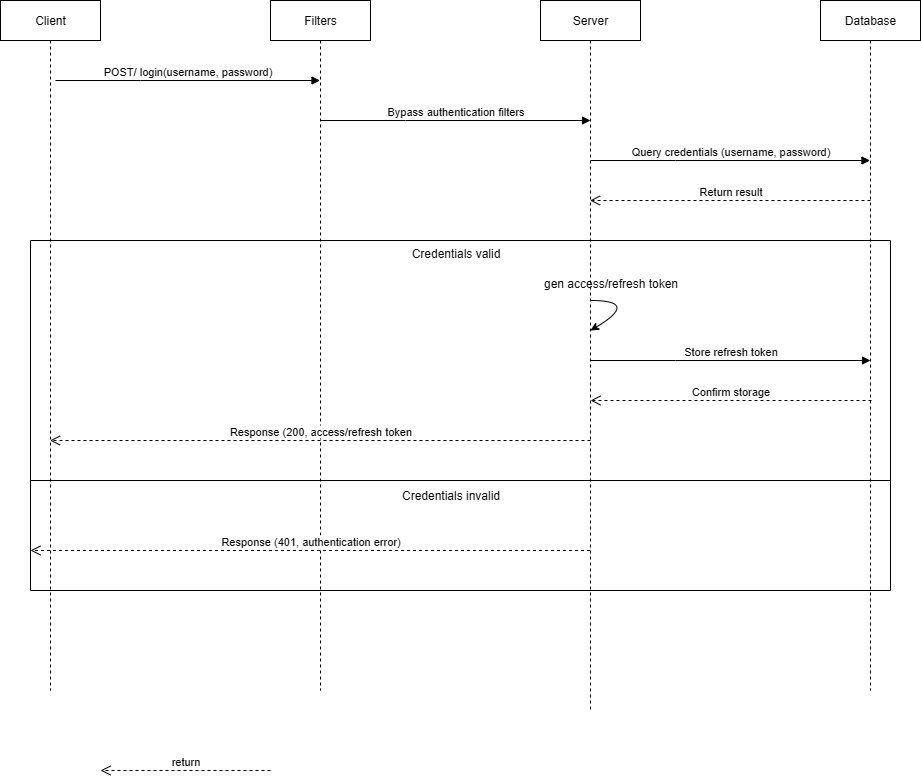

The diagram above was exported from draw.io. Its source (the exported page's mxGraphModel, read from the mxfile embedded in the PNG):
<mxGraphModel dx="1226" dy="675" grid="1" gridSize="10" guides="1" tooltips="1" connect="1" arrows="1" fold="1" page="1" pageScale="1" pageWidth="850" pageHeight="1100" math="0" shadow="0">
  <root>
    <mxCell id="0" />
    <mxCell id="1" parent="0" />
    <mxCell id="aM9ryv3xv72pqoxQDRHE-1" value="Client" style="shape=umlLifeline;perimeter=lifelinePerimeter;whiteSpace=wrap;html=1;container=0;dropTarget=0;collapsible=0;recursiveResize=0;outlineConnect=0;portConstraint=eastwest;newEdgeStyle={&quot;edgeStyle&quot;:&quot;elbowEdgeStyle&quot;,&quot;elbow&quot;:&quot;vertical&quot;,&quot;curved&quot;:0,&quot;rounded&quot;:0};" parent="1" vertex="1">
      <mxGeometry x="40" y="40" width="100" height="690" as="geometry" />
    </mxCell>
    <mxCell id="aM9ryv3xv72pqoxQDRHE-5" value="Filters" style="shape=umlLifeline;perimeter=lifelinePerimeter;whiteSpace=wrap;html=1;container=0;dropTarget=0;collapsible=0;recursiveResize=0;outlineConnect=0;portConstraint=eastwest;newEdgeStyle={&quot;edgeStyle&quot;:&quot;elbowEdgeStyle&quot;,&quot;elbow&quot;:&quot;vertical&quot;,&quot;curved&quot;:0,&quot;rounded&quot;:0};" parent="1" vertex="1">
      <mxGeometry x="310" y="40" width="100" height="690" as="geometry" />
    </mxCell>
    <mxCell id="aM9ryv3xv72pqoxQDRHE-7" value="POST/ login(username, password)" style="html=1;verticalAlign=bottom;endArrow=block;edgeStyle=elbowEdgeStyle;elbow=vertical;curved=0;rounded=0;" parent="1" target="aM9ryv3xv72pqoxQDRHE-5" edge="1">
      <mxGeometry relative="1" as="geometry">
        <mxPoint x="95" y="120" as="sourcePoint" />
        <Array as="points">
          <mxPoint x="180" y="120" />
        </Array>
        <mxPoint x="265" y="120" as="targetPoint" />
      </mxGeometry>
    </mxCell>
    <mxCell id="aM9ryv3xv72pqoxQDRHE-8" value="return" style="html=1;verticalAlign=bottom;endArrow=open;dashed=1;endSize=8;edgeStyle=elbowEdgeStyle;elbow=vertical;curved=0;rounded=0;" parent="1" edge="1">
      <mxGeometry relative="1" as="geometry">
        <mxPoint x="140" y="810" as="targetPoint" />
        <Array as="points">
          <mxPoint x="235" y="810" />
        </Array>
        <mxPoint x="310" y="810" as="sourcePoint" />
      </mxGeometry>
    </mxCell>
    <mxCell id="yyznatjpUiKWC3Sj3Sal-2" value="Server" style="shape=umlLifeline;perimeter=lifelinePerimeter;whiteSpace=wrap;html=1;container=0;dropTarget=0;collapsible=0;recursiveResize=0;outlineConnect=0;portConstraint=eastwest;newEdgeStyle={&quot;edgeStyle&quot;:&quot;elbowEdgeStyle&quot;,&quot;elbow&quot;:&quot;vertical&quot;,&quot;curved&quot;:0,&quot;rounded&quot;:0};" vertex="1" parent="1">
      <mxGeometry x="580" y="40" width="100" height="710" as="geometry" />
    </mxCell>
    <mxCell id="yyznatjpUiKWC3Sj3Sal-3" value="Bypass authentication filters" style="html=1;verticalAlign=bottom;endArrow=block;edgeStyle=elbowEdgeStyle;elbow=vertical;curved=0;rounded=0;" edge="1" parent="1">
      <mxGeometry relative="1" as="geometry">
        <mxPoint x="360" y="160" as="sourcePoint" />
        <Array as="points">
          <mxPoint x="445" y="160" />
        </Array>
        <mxPoint x="630" y="160" as="targetPoint" />
        <mxPoint as="offset" />
      </mxGeometry>
    </mxCell>
    <mxCell id="yyznatjpUiKWC3Sj3Sal-4" value="Database" style="shape=umlLifeline;perimeter=lifelinePerimeter;whiteSpace=wrap;html=1;container=0;dropTarget=0;collapsible=0;recursiveResize=0;outlineConnect=0;portConstraint=eastwest;newEdgeStyle={&quot;edgeStyle&quot;:&quot;elbowEdgeStyle&quot;,&quot;elbow&quot;:&quot;vertical&quot;,&quot;curved&quot;:0,&quot;rounded&quot;:0};" vertex="1" parent="1">
      <mxGeometry x="860" y="40" width="100" height="690" as="geometry" />
    </mxCell>
    <mxCell id="yyznatjpUiKWC3Sj3Sal-5" value="Query credentials (username, password)" style="html=1;verticalAlign=bottom;endArrow=block;edgeStyle=elbowEdgeStyle;elbow=vertical;curved=0;rounded=0;" edge="1" parent="1" target="yyznatjpUiKWC3Sj3Sal-4">
      <mxGeometry relative="1" as="geometry">
        <mxPoint x="630" y="200" as="sourcePoint" />
        <Array as="points">
          <mxPoint x="715" y="200" />
        </Array>
        <mxPoint x="900" y="200" as="targetPoint" />
        <mxPoint as="offset" />
      </mxGeometry>
    </mxCell>
    <mxCell id="yyznatjpUiKWC3Sj3Sal-6" value="Return result" style="html=1;verticalAlign=bottom;endArrow=open;dashed=1;endSize=8;edgeStyle=elbowEdgeStyle;elbow=vertical;curved=0;rounded=0;" edge="1" parent="1" target="yyznatjpUiKWC3Sj3Sal-2">
      <mxGeometry relative="1" as="geometry">
        <mxPoint x="740" y="240" as="targetPoint" />
        <Array as="points">
          <mxPoint x="835" y="240" />
        </Array>
        <mxPoint x="910" y="240" as="sourcePoint" />
      </mxGeometry>
    </mxCell>
    <mxCell id="yyznatjpUiKWC3Sj3Sal-9" value="" style="endArrow=none;html=1;rounded=0;fontFamily=Helvetica;fontSize=12;fontColor=default;" edge="1" parent="1">
      <mxGeometry width="50" height="50" relative="1" as="geometry">
        <mxPoint x="70" y="280" as="sourcePoint" />
        <mxPoint x="930" y="280" as="targetPoint" />
      </mxGeometry>
    </mxCell>
    <mxCell id="yyznatjpUiKWC3Sj3Sal-10" value="" style="endArrow=none;html=1;rounded=0;fontFamily=Helvetica;fontSize=12;fontColor=default;" edge="1" parent="1">
      <mxGeometry width="50" height="50" relative="1" as="geometry">
        <mxPoint x="70" y="280" as="sourcePoint" />
        <mxPoint x="70" y="630" as="targetPoint" />
      </mxGeometry>
    </mxCell>
    <mxCell id="yyznatjpUiKWC3Sj3Sal-12" value="" style="endArrow=none;html=1;rounded=0;fontFamily=Helvetica;fontSize=12;fontColor=default;" edge="1" parent="1">
      <mxGeometry width="50" height="50" relative="1" as="geometry">
        <mxPoint x="70" y="630" as="sourcePoint" />
        <mxPoint x="930" y="630" as="targetPoint" />
      </mxGeometry>
    </mxCell>
    <mxCell id="yyznatjpUiKWC3Sj3Sal-13" value="" style="endArrow=none;html=1;rounded=0;fontFamily=Helvetica;fontSize=12;fontColor=default;" edge="1" parent="1">
      <mxGeometry width="50" height="50" relative="1" as="geometry">
        <mxPoint x="930" y="280" as="sourcePoint" />
        <mxPoint x="930" y="630" as="targetPoint" />
      </mxGeometry>
    </mxCell>
    <mxCell id="yyznatjpUiKWC3Sj3Sal-14" value="" style="endArrow=none;html=1;rounded=0;fontFamily=Helvetica;fontSize=12;fontColor=default;" edge="1" parent="1">
      <mxGeometry width="50" height="50" relative="1" as="geometry">
        <mxPoint x="70" y="520" as="sourcePoint" />
        <mxPoint x="930" y="520" as="targetPoint" />
      </mxGeometry>
    </mxCell>
    <mxCell id="yyznatjpUiKWC3Sj3Sal-15" value="Credentials valid" style="text;html=1;align=center;verticalAlign=middle;resizable=0;points=[];autosize=1;strokeColor=none;fillColor=none;fontFamily=Helvetica;fontSize=12;fontColor=default;" vertex="1" parent="1">
      <mxGeometry x="440" y="278" width="110" height="30" as="geometry" />
    </mxCell>
    <mxCell id="yyznatjpUiKWC3Sj3Sal-16" value="Credentials invalid" style="text;html=1;align=center;verticalAlign=middle;resizable=0;points=[];autosize=1;strokeColor=none;fillColor=none;fontFamily=Helvetica;fontSize=12;fontColor=default;" vertex="1" parent="1">
      <mxGeometry x="430" y="520" width="120" height="30" as="geometry" />
    </mxCell>
    <mxCell id="yyznatjpUiKWC3Sj3Sal-18" value="" style="curved=1;endArrow=classic;html=1;rounded=0;fontFamily=Helvetica;fontSize=12;fontColor=default;" edge="1" parent="1">
      <mxGeometry width="50" height="50" relative="1" as="geometry">
        <mxPoint x="630" y="340" as="sourcePoint" />
        <mxPoint x="630" y="370" as="targetPoint" />
        <Array as="points">
          <mxPoint x="680" y="340" />
        </Array>
      </mxGeometry>
    </mxCell>
    <mxCell id="yyznatjpUiKWC3Sj3Sal-19" value="gen access/refresh token" style="text;html=1;align=center;verticalAlign=middle;resizable=0;points=[];autosize=1;strokeColor=none;fillColor=none;fontFamily=Helvetica;fontSize=12;fontColor=default;" vertex="1" parent="1">
      <mxGeometry x="570" y="308" width="160" height="30" as="geometry" />
    </mxCell>
    <mxCell id="yyznatjpUiKWC3Sj3Sal-21" value="Store refresh token" style="html=1;verticalAlign=bottom;endArrow=block;edgeStyle=elbowEdgeStyle;elbow=vertical;curved=0;rounded=0;" edge="1" parent="1">
      <mxGeometry relative="1" as="geometry">
        <mxPoint x="630" y="400" as="sourcePoint" />
        <Array as="points">
          <mxPoint x="715" y="400" />
        </Array>
        <mxPoint x="910" y="400" as="targetPoint" />
        <mxPoint as="offset" />
      </mxGeometry>
    </mxCell>
    <mxCell id="yyznatjpUiKWC3Sj3Sal-22" value="Confirm storage" style="html=1;verticalAlign=bottom;endArrow=open;dashed=1;endSize=8;edgeStyle=elbowEdgeStyle;elbow=vertical;curved=0;rounded=0;" edge="1" parent="1">
      <mxGeometry relative="1" as="geometry">
        <mxPoint x="630" y="440" as="targetPoint" />
        <Array as="points">
          <mxPoint x="836" y="440" />
        </Array>
        <mxPoint x="911" y="440" as="sourcePoint" />
      </mxGeometry>
    </mxCell>
    <mxCell id="yyznatjpUiKWC3Sj3Sal-23" value="Response (200, access/refresh token" style="html=1;verticalAlign=bottom;endArrow=open;dashed=1;endSize=8;edgeStyle=elbowEdgeStyle;elbow=vertical;curved=0;rounded=0;" edge="1" parent="1" target="aM9ryv3xv72pqoxQDRHE-1">
      <mxGeometry relative="1" as="geometry">
        <mxPoint x="360" y="480" as="targetPoint" />
        <Array as="points">
          <mxPoint x="566" y="480" />
        </Array>
        <mxPoint x="630" y="480" as="sourcePoint" />
      </mxGeometry>
    </mxCell>
    <mxCell id="yyznatjpUiKWC3Sj3Sal-24" value="Response (401, authentication error)" style="html=1;verticalAlign=bottom;endArrow=open;dashed=1;endSize=8;edgeStyle=elbowEdgeStyle;elbow=vertical;curved=0;rounded=0;" edge="1" parent="1" source="yyznatjpUiKWC3Sj3Sal-2">
      <mxGeometry relative="1" as="geometry">
        <mxPoint x="70" y="590" as="targetPoint" />
        <Array as="points">
          <mxPoint x="547" y="590" />
        </Array>
        <mxPoint x="611" y="590" as="sourcePoint" />
      </mxGeometry>
    </mxCell>
  </root>
</mxGraphModel>